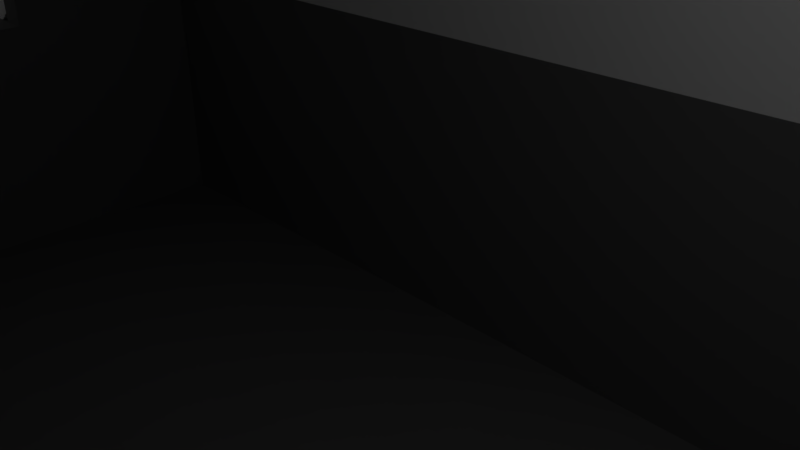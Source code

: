# Source: radio433.blend  (saved by Blender 2.77.0; exported with 4.5.12 LTS)
import bpy
from mathutils import Matrix  # noqa: F401  (used for matrix-valued properties, if any)

bpy.ops.wm.read_factory_settings(use_empty=True)
scene = bpy.context.scene
scene.name = 'Scene'

# ---- collections
col_collection_1 = bpy.data.collections.new('Collection 1'); scene.collection.children.link(col_collection_1)
col_collection_20 = bpy.data.collections.new('Collection 20'); scene.collection.children.link(col_collection_20)
col_collection_20.hide_render = True
col_collection_20.hide_viewport = True

# ---- materials (node trees are filled in below, after node groups)
mat_material = bpy.data.materials.new('Material')
mat_material.alpha_threshold = 0.0
mat_material.use_transparent_shadow = False
mat_material.diffuse_color = (1.0, 1.0, 1.0, 1.0)
mat_material.roughness = 0.5
mat_material.line_color = (0.0, 0.0, 0.0, 1.0)
mat_material_001 = bpy.data.materials.new('Material.001')
mat_material_001.alpha_threshold = 0.0
mat_material_001.use_transparent_shadow = False
mat_material_001.diffuse_color = (0.1845, 0.1845, 0.1845, 1.0)
mat_material_001.roughness = 0.5

# ---- material node trees

# ---- world
world_world = bpy.data.worlds.new('World'); scene.world = world_world
world_world.color = (0.05088, 0.05088, 0.05088)
world_world.use_sun_shadow = False
world_world.sun_shadow_jitter_overblur = 0.0
world_world.cycles.sampling_method = 'MANUAL'

# ---- cameras
cam_camera = bpy.data.cameras.new('Camera')
cam_camera.clip_end = 100.0
cam_camera.lens = 35.0
cam_camera.sensor_width = 32.0
cam_camera.sensor_height = 18.0
cam_camera.ortho_scale = 7.314
cam_camera.dof.focus_distance = 0.0
cam_camera.dof.aperture_fstop = 128.0

# ---- lights
light_lamp = bpy.data.lights.new('Lamp', 'POINT')
light_lamp.transmission_factor = 0.0
light_lamp.cutoff_distance = 30.0
light_lamp.energy = 100.0
light_lamp.shadow_buffer_clip_start = 1.001
light_lamp.shadow_soft_size = 0.1
light_lamp.shadow_maximum_resolution = 0.006
light_lamp.use_absolute_resolution = True

# ---- meshes
me_cube_003 = bpy.data.meshes.new('Cube.003')
me_cube_003.from_pydata([(1.0, 1.0, 1.059), (1.0, -1.0, 1.059), (-1.0, -1.0, 1.059), (-1.0, 1.0, 1.059), (1.091, 1.2, 1.294), (1.091, -1.2, 1.294), (-1.091, -1.2, 1.294), (-1.091, 1.2, 1.294), (-1.091, 1.2, -0.05882), (-1.091, -1.2, -0.05882), (1.091, -1.2, -0.05882), (1.091, 1.2, -0.05882), (1.091, 0.4, 1.294), (-1.091, 0.4, 1.294), (1.091, -0.4, 1.294), (-1.091, -0.4, 1.294), (-1.091, 0.4, -0.05882), (1.091, 0.4, -0.05882), (-1.091, -0.4, -0.05882), (1.091, -0.4, -0.05882), (1.091, 1.2, 0.4118), (1.091, -1.2, 0.4118), (-1.091, -1.2, 0.4118), (-1.091, 1.2, 0.4118), (1.091, -0.4, 0.4118), (-1.091, -0.4, 0.4118), (1.091, 0.4, 0.4118), (-1.091, 0.4, 0.4118), (1.0, 1.0, 0.4118), (1.0, -1.0, 0.4118), (-1.0, -1.0, 0.4118), (-1.0, 1.0, 0.4118), (1.0, 1.0, -0.05882), (1.0, -1.0, -0.05882), (-1.0, -1.0, -0.05882), (-1.0, 1.0, -0.05882), (1.0, 0.4, 1.059), (1.0, 0.4, 0.4118), (1.0, 0.4, -0.05882), (-1.0, 0.4, 1.059), (-1.0, 0.4, 0.4118), (-1.0, 0.4, -0.05882), (1.0, -0.4, 1.059), (1.0, -0.4, 0.4118), (1.0, -0.4, -0.05882), (-1.0, -0.4, 1.059), (-1.0, -0.4, 0.4118), (-1.0, -0.4, -0.05882), (0.4546, 1.0, 1.059), (-0.4545, 1.0, 1.059), (0.4546, -1.0, 1.059), (-0.4545, -1.0, 1.059), (0.4546, 1.2, 1.294), (-0.4545, 1.2, 1.294), (0.4546, -1.2, 1.294), (-0.4545, -1.2, 1.294), (-0.4545, 0.4, 1.294), (0.4546, 0.4, 1.294), (-0.4545, -0.4, 1.294), (0.4546, -0.4, 1.294), (0.4545, 1.2, -0.05882), (-0.4545, 1.2, -0.05882), (0.4545, -1.2, -0.05882), (-0.4545, -1.2, -0.05882), (0.4545, 1.2, 0.4118), (-0.4545, 1.2, 0.4118), (0.4545, -1.2, 0.4118), (-0.4545, -1.2, 0.4118), (0.4545, 1.0, 0.4118), (-0.4545, 1.0, 0.4118), (0.4545, -1.0, 0.4118), (-0.4545, -1.0, 0.4118), (0.4545, -1.0, -0.05882), (-0.4545, -1.0, -0.05882), (0.4545, 1.0, -0.05882), (-0.4545, 1.0, -0.05882), (-0.4545, 0.4, 1.059), (0.4546, 0.4, 1.059), (-0.4545, -0.4, 1.059), (0.4546, -0.4, 1.059), (1.091, -0.4, 0.05882), (-1.091, -0.4, 0.05882), (1.091, 0.4, 0.05882), (-1.091, 0.4, 0.05882), (1.091, 1.2, 0.05882), (1.091, -1.2, 0.05882), (-1.091, -1.2, 0.05882), (-1.091, 1.2, 0.05882), (1.0, 1.0, 0.05882), (1.0, -1.0, 0.05882), (-1.0, -1.0, 0.05882), (-1.0, 1.0, 0.05882), (-1.0, 0.4, 0.05882), (1.0, 0.4, 0.05882), (-1.0, -0.4, 0.05882), (1.0, -0.4, 0.05882), (0.4545, 1.0, 0.05882), (-0.4545, 1.0, 0.05882), (0.4545, -1.0, 0.05882), (-0.4545, -1.0, 0.05882), (0.4545, -1.2, 0.05882), (-0.4545, -1.2, 0.05882), (0.4545, 1.2, 0.05882), (-0.4545, 1.2, 0.05882), (0.4545, -1.5, -0.05882), (-0.4545, -1.5, -0.05882), (0.4545, -1.5, 0.05882), (-0.4545, -1.5, 0.05882), (-0.4545, -1.3, -0.05882), (0.4545, -1.3, -0.05882), (0.4091, -1.5, -0.4706), (-0.4091, -1.5, -0.4706), (-0.4091, -1.302, -0.4706), (0.4091, -1.302, -0.4706), (0.4318, -1.3, -0.3235), (-0.4318, -1.3, -0.3235), (0.4318, -1.5, -0.3235), (-0.4318, -1.5, -0.3235), (-0.4091, -1.2, -0.4706), (0.4091, -1.2, -0.4706), (-0.4091, -1.302, -0.6176), (0.4091, -1.302, -0.6176), (0.4091, -1.5, -0.6176), (-0.4091, -1.5, -0.6176), (-1.091, 0.0, 1.294), (1.091, 0.0, 1.294), (1.091, 0.0, -0.05882), (-1.091, 0.0, 0.4118), (1.091, 0.0, 0.4118), (-1.0, 0.0, 1.059), (-1.0, 0.0, 0.4118), (1.0, 0.0, 1.059), (1.0, 0.0, 0.4118), (1.0, 0.0, -0.05882), (0.4546, 0.0, 1.059), (-0.4545, 0.0, 1.059), (0.4546, 0.0, 1.294), (-0.4545, 0.0, 1.294), (1.0, 0.0, 0.05882), (1.091, 0.0, 0.05882), (0.4545, 1.5, -0.05882), (-0.4545, 1.5, -0.05882), (0.4545, 1.5, 0.05882), (-0.4545, 1.5, 0.05882), (-0.4545, 1.3, -0.05882), (0.4545, 1.3, -0.05882), (0.4091, 1.5, -0.4706), (-0.4091, 1.5, -0.4706), (-0.4091, 1.302, -0.4706), (0.4091, 1.302, -0.4706), (0.4318, 1.3, -0.3235), (-0.4318, 1.3, -0.3235), (0.4318, 1.5, -0.3235), (-0.4318, 1.5, -0.3235), (-0.4091, 1.2, -0.4706), (0.4091, 1.2, -0.4706), (-0.4091, 1.302, -0.6176), (0.4091, 1.302, -0.6176), (0.4091, 1.5, -0.6176), (-0.4091, 1.5, -0.6176), (-1.045, -0.4, -0.05882), (-1.045, -0.4, 0.4118), (-1.045, -1.1, -0.05882), (1.045, -1.1, -0.05882), (1.045, -0.4, -0.05882), (-0.4545, -1.1, -0.05882), (0.4545, -1.1, -0.05882), (-1.045, -0.4, 0.05882), (-1.045, 0.0, 0.4118), (1.045, 0.0, -0.05882), (-1.045, 0.4, -0.05882), (1.091, 0.4, -0.1765), (-1.045, 0.4, 0.4118), (-1.045, 1.1, -0.05882), (1.045, 1.1, -0.05882), (1.045, 0.4, -0.05882), (-0.4545, 1.1, -0.05882), (0.4545, 1.1, -0.05882), (-1.045, 0.4, 0.05882), (-1.091, 1.2, -0.1765), (1.091, 1.2, -0.1765), (0.4545, 1.2, -0.1765), (0.4545, -1.2, -0.1765), (-0.4545, 1.2, -0.1765), (1.091, -1.2, -0.1765), (-0.4545, -1.2, -0.1765), (1.091, -0.4, -0.1765), (1.091, -1.258e-17, -0.1765), (-1.091, -1.2, -0.1765), (1.045, 0.4, -0.1415), (1.065, 0.4, -0.1765), (1.045, 1.1, -0.1415), (1.065, 1.142, -0.1765), (-1.065, 0.4, -0.1765), (-1.045, 0.4, -0.1415), (1.045, -0.4, -0.1415), (1.065, -0.4, -0.1765), (1.045, -1.1, -0.1415), (1.065, -1.142, -0.1765), (-1.045, -1.1, -0.1415), (-1.065, -1.142, -0.1765), (-1.065, -0.4, -0.1765), (-1.045, -0.4, -0.1415), (0.4545, 1.1, -0.1415), (0.4545, 1.142, -0.1765), (-1.045, 1.1, -0.1415), (-1.065, 1.142, -0.1765), (-1.091, 0.4, -0.1765), (-1.091, 0.4, -0.1415), (1.065, -1.258e-17, -0.1765), (1.045, -8.839e-18, -0.1415), (0.4545, -1.142, -0.1765), (0.4545, -1.1, -0.1415), (-0.4545, -1.1, -0.1415), (-0.4545, -1.142, -0.1765), (-0.4545, 1.142, -0.1765), (-0.4545, 1.1, -0.1415), (-1.091, -0.4, -0.1415), (-1.091, -0.4, -0.1765)], [], [(118, 115, 114, 119), (78, 51, 2, 45), (43, 29, 1, 42), (71, 30, 2, 51), (177, 174, 32, 74), (58, 15, 6, 55), (24, 14, 5, 21), (67, 55, 6, 22), (133, 138, 93, 38), (35, 91, 92, 41), (61, 144, 145, 60), (145, 150, 152, 140), (128, 125, 14, 24), (22, 6, 15, 25), (137, 124, 15, 58), (170, 173, 35, 41), (86, 22, 25, 81), (139, 128, 24, 80), (168, 172, 40, 130), (28, 0, 48, 68), (32, 88, 96, 74), (101, 67, 22, 86), (80, 24, 21, 85), (77, 76, 49, 48), (91, 31, 40, 92), (99, 90, 30, 71), (95, 89, 29, 43), (139, 82, 26, 128), (11, 60, 102, 84), (103, 143, 141, 144, 61), (65, 23, 7, 53), (131, 134, 77, 36), (56, 53, 7, 13), (30, 46, 45, 2), (90, 94, 46, 30), (138, 95, 43, 132), (132, 43, 42, 131), (135, 78, 45, 129), (167, 161, 46, 94), (168, 130, 46, 161), (173, 170, 194, 205), (188, 200, 214, 185), (137, 56, 13, 124), (179, 183, 215, 206), (126, 17, 82, 139), (103, 87, 23, 65), (93, 37, 28, 88), (171, 187, 209, 190), (176, 177, 74, 75), (131, 42, 79, 134), (134, 79, 78, 135), (20, 64, 52, 4), (138, 132, 37, 93), (16, 170, 178, 83), (69, 49, 3, 31), (89, 98, 70, 29), (98, 99, 71, 70), (181, 180, 192, 204), (85, 21, 66, 100), (62, 100, 106, 104, 109), (60, 145, 140, 142, 102), (163, 164, 195, 197), (125, 136, 59, 14), (136, 137, 58, 59), (23, 27, 13, 7), (151, 148, 154), (64, 65, 53, 52), (82, 84, 20, 26), (21, 5, 54, 66), (66, 54, 55, 67), (14, 59, 54, 5), (59, 58, 55, 54), (29, 70, 50, 1), (70, 71, 51, 50), (42, 1, 50, 79), (79, 50, 51, 78), (154, 156, 157, 155), (66, 67, 107, 106), (10, 85, 100, 62), (72, 73, 99, 98), (33, 72, 98, 89), (68, 48, 49, 69), (134, 135, 76, 77), (160, 167, 94, 47), (133, 44, 95, 138), (34, 47, 94, 90), (38, 93, 88, 32), (84, 102, 64, 20), (19, 10, 184, 186), (44, 33, 89, 95), (73, 34, 90, 99), (170, 41, 92, 178), (19, 80, 85, 10), (63, 101, 86, 9), (88, 28, 68, 96), (153, 147, 148, 151), (126, 139, 80, 19), (9, 86, 81, 18), (104, 106, 107, 105), (115, 118, 112), (107, 67, 101), (101, 63, 108, 105, 107), (63, 62, 109, 108), (114, 116, 110, 113), (117, 115, 112, 111), (116, 117, 111, 110), (104, 105, 117, 116), (105, 108, 115, 117), (109, 104, 116, 114), (108, 109, 114, 115), (119, 114, 113), (121, 122, 123, 120), (118, 119, 121, 120), (120, 112, 118), (121, 113, 110, 122), (123, 111, 112, 120), (122, 110, 111, 123), (119, 113, 121), (12, 4, 52, 57), (159, 156, 148, 147), (132, 131, 36, 37), (36, 77, 48, 0), (74, 96, 97, 75), (64, 142, 143, 65), (46, 130, 129, 45), (57, 52, 53, 56), (128, 26, 12, 125), (136, 57, 56, 137), (17, 126, 187, 171), (125, 12, 57, 136), (87, 83, 27, 23), (135, 129, 39, 76), (182, 211, 198, 184), (25, 15, 124, 127), (143, 103, 65), (156, 154, 148), (75, 97, 91, 35), (150, 149, 146, 152), (152, 146, 147, 153), (61, 8, 87, 103), (144, 151, 150, 145), (140, 141, 143, 142), (141, 153, 151, 144), (155, 149, 150), (177, 176, 216, 203), (154, 155, 150, 151), (157, 156, 159, 158), (8, 16, 83, 87), (37, 36, 0, 28), (26, 20, 4, 12), (76, 39, 3, 49), (96, 68, 69, 97), (31, 3, 39, 40), (140, 152, 153, 141), (97, 69, 31, 91), (61, 60, 181, 183), (178, 92, 40, 172), (17, 11, 84, 82), (106, 100, 66), (158, 159, 147, 146), (8, 61, 183, 179), (157, 158, 146, 149), (142, 64, 102), (18, 81, 167, 160), (27, 127, 124, 13), (160, 162, 199, 202), (183, 181, 204, 215), (60, 11, 180, 181), (155, 157, 149), (40, 39, 129, 130), (63, 9, 188, 185), (185, 214, 211, 182), (165, 166, 212, 213), (127, 168, 161, 25), (81, 25, 161, 167), (207, 179, 206, 193), (186, 196, 209, 187), (62, 63, 185, 182), (11, 17, 171, 180), (83, 178, 172, 27), (16, 8, 179, 207, 208), (166, 72, 33, 163), (170, 16, 208, 194), (174, 177, 203, 191), (162, 34, 73, 165), (169, 175, 189, 210), (163, 33, 44, 164), (175, 169, 133, 38), (164, 169, 210, 195), (160, 47, 34, 162), (18, 160, 202, 217), (173, 176, 75, 35), (162, 165, 213, 199), (164, 44, 133, 169), (166, 163, 197, 212), (165, 73, 72, 166), (218, 201, 200, 188), (9, 18, 217, 218, 188), (180, 171, 190, 192), (10, 62, 182, 184), (127, 27, 172, 168), (174, 175, 38, 32), (184, 198, 196, 186), (126, 19, 186, 187), (176, 173, 205, 216), (190, 209, 210, 189), (206, 215, 216, 205), (192, 190, 189, 191), (204, 192, 191, 203), (193, 206, 205, 194), (215, 204, 203, 216), (202, 199, 200, 201), (212, 197, 198, 211), (197, 195, 196, 198), (199, 213, 214, 200), (213, 212, 211, 214), (207, 193, 194, 208), (195, 210, 209, 196), (217, 202, 201, 218), (175, 174, 191, 189)])
me_cube_003.materials.append(mat_material)
me_cube_003.use_remesh_preserve_volume = False
me_cube_003.use_remesh_preserve_attributes = False
me_cube_003.use_mirror_vertex_groups = False
me_cube_003.update()
me_cube_002 = bpy.data.meshes.new('Cube.002')
me_cube_002.from_pydata([(-1.0, -0.4, -0.1765), (-1.0, -0.4, -1.059), (1.0, -0.4, -1.059), (-1.0, 0.4, -0.1765), (-1.0, 0.4, -1.059), (1.0, 0.4, -1.059), (1.091, -0.4, -0.1765), (-1.091, -0.4, -0.1765), (1.091, 0.4, -0.1765), (-1.091, 0.4, -0.1765), (-1.091, -0.4, -1.294), (1.091, -0.4, -1.294), (-1.091, 0.4, -1.294), (1.091, 0.4, -1.294), (1.091, 1.2, -0.1765), (1.091, -1.2, -0.1765), (-1.091, 1.2, -0.1765), (-1.091, -1.2, -0.1765), (-1.091, -1.2, -1.294), (-1.091, 1.2, -1.294), (1.091, -1.2, -1.294), (1.091, 1.2, -1.294), (-1.0, -1.0, -1.059), (-1.0, 1.0, -1.059), (1.0, -1.0, -1.059), (1.0, 1.0, -1.059), (-0.4545, -0.4, -1.059), (-0.4545, 0.4, -1.059), (-0.4545, -1.2, -0.1765), (-0.4545, 1.2, -0.1765), (-0.4545, -0.4, -1.294), (-0.4545, 0.4, -1.294), (-0.4545, -1.2, -1.294), (-0.4545, 1.2, -1.294), (-0.4545, -1.0, -1.059), (-0.4545, 1.0, -1.059), (0.4545, -0.4, -1.059), (0.4545, 0.4, -1.059), (0.4545, -1.2, -0.1765), (0.4545, 1.2, -0.1765), (0.4545, -0.4, -1.294), (0.4545, 0.4, -1.294), (0.4545, -1.2, -1.294), (0.4545, 1.2, -1.294), (0.4545, -1.0, -1.059), (0.4545, 1.0, -1.059), (1.091, -0.4, -0.4706), (-1.091, -0.4, -0.4706), (1.091, 0.4, -0.4706), (-1.091, 0.4, -0.4706), (1.091, 1.2, -0.4706), (1.091, -1.2, -0.4706), (-1.091, 1.2, -0.4706), (-1.091, -1.2, -0.4706), (-0.4545, -1.2, -0.4706), (-0.4545, 1.2, -0.4706), (0.4545, -1.2, -0.4706), (0.4545, 1.2, -0.4706), (0.5455, -0.4, -1.059), (0.5455, 0.4, -1.059), (0.5455, -1.2, -0.1765), (0.5455, 1.2, -0.1765), (0.5455, -0.4, -1.294), (0.5455, 0.4, -1.294), (0.5455, -1.2, -1.294), (0.5455, 1.2, -1.294), (0.5455, -1.0, -1.059), (0.5455, 1.0, -1.059), (0.5455, 1.2, -0.4706), (0.5455, -1.2, -0.4706), (-0.5455, -0.4, -1.059), (-0.5455, 0.4, -1.059), (-0.5455, -1.2, -0.1765), (-0.5455, 1.2, -0.1765), (-0.5455, -0.4, -1.294), (-0.5455, 0.4, -1.294), (-0.5455, -1.2, -1.294), (-0.5455, 1.2, -1.294), (-0.5455, -1.0, -1.059), (-0.5455, 1.0, -1.059), (-0.5455, 1.2, -0.4706), (-0.5455, -1.2, -0.4706), (1.091, 1.2, -0.3235), (1.091, -1.2, -0.3235), (-1.091, 1.2, -0.3235), (-1.091, -1.2, -0.3235), (1.091, 0.4, -0.3235), (-1.091, 0.4, -0.3235), (1.091, -0.4, -0.3235), (-1.091, -0.4, -0.3235), (-0.5455, 1.3, -0.1765), (0.5455, 1.3, -0.1765), (-0.5455, -1.3, -0.1765), (0.5455, -1.3, -0.1765), (0.5455, 1.2, -0.3235), (0.5455, -1.2, -0.3235), (-0.5455, 1.2, -0.3235), (-0.5455, -1.2, -0.3235), (0.4545, -1.3, -0.1765), (-0.4545, -1.3, -0.1765), (-0.4545, -1.3, -0.3235), (0.0, -0.4, -1.059), (0.4545, -1.3, -0.3235), (-1.0, 1.0, -0.05882), (-0.4545, 1.3, -0.1765), (0.0, -1.2, -0.1765), (-0.4545, 1.3, -0.3235), (0.0, 0.4, -1.059), (0.0, 1.2, -0.1765), (-1.091, 0.0, -0.4706), (-1.0, 0.0, -0.1765), (-1.0, 0.0, -1.059), (-1.091, 0.0, -1.294), (-1.091, 0.0, -0.1765), (-0.4545, 0.0, -1.294), (-0.4545, 0.0, -1.059), (-0.5455, 0.0, -1.294), (-0.5455, 0.0, -1.059), (-1.091, 0.0, -0.3235), (0.0, 0.0, -1.294), (0.0, 0.0, -1.059), (0.4545, 1.3, -0.1765), (0.4545, 1.3, -0.3235), (1.091, 0.0, -0.4706), (1.0, 0.0, -1.059), (1.091, 0.0, -1.294), (0.0, -0.4, -1.294), (0.0, -1.2, -1.294), (0.0, -1.0, -1.059), (0.0, -1.2, -0.4706), (0.0, -1.3, -0.1765), (0.0, -1.3, -0.3235), (-0.5455, -1.3, -0.3235), (-0.4545, -1.4, -0.1765), (-0.4545, -1.4, -0.3235), (-0.5455, -1.4, -0.3235), (-0.5455, -1.4, -0.1765), (1.091, 0.0, -0.1765), (0.4545, 0.0, -1.294), (0.4545, 0.0, -1.059), (0.5455, 0.0, -1.294), (0.5455, 0.0, -1.059), (1.091, 0.0, -0.3235), (0.0, -1.2, -0.6118), (-1.091, -0.4, -0.6118), (-0.5455, -1.2, -0.6118), (0.0, 0.4, -1.294), (0.0, 1.2, -1.294), (-1.091, -1.2, -0.6118), (-0.4545, -1.2, -0.6118), (0.0, 1.0, -1.059), (-1.091, 0.0, -0.6118), (0.0, 1.2, -0.4706), (0.0, 1.3, -0.1765), (0.0, 1.3, -0.3235), (-0.5455, 1.3, -0.3235), (-0.4545, 1.4, -0.1765), (-0.4545, 1.4, -0.3235), (-0.5455, 1.4, -0.3235), (-0.5455, 1.4, -0.1765), (0.5455, -1.3, -0.3235), (0.4545, -1.4, -0.1765), (0.0, 1.2, -0.6118), (0.4545, -1.4, -0.3235), (-1.091, 0.4, -0.6118), (-0.5455, 1.2, -0.6118), (-1.091, 1.2, -0.6118), (-0.4545, 1.2, -0.6118), (0.5455, -1.4, -0.3235), (0.5455, -1.4, -0.1765), (1.091, -0.4, -0.6118), (0.5455, -1.2, -0.6118), (1.091, -1.2, -0.6118), (0.4545, -1.2, -0.6118), (1.091, 0.0, -0.6118), (0.5455, 1.3, -0.3235), (0.4545, 1.4, -0.1765), (0.4545, 1.4, -0.3235), (0.5455, 1.4, -0.3235), (0.5455, 1.4, -0.1765), (1.091, 0.4, -0.6118), (0.5455, 1.2, -0.6118), (1.091, 1.2, -0.6118), (0.4545, 1.2, -0.6118), (-0.5455, -1.1, -0.1765), (1.045, -1.1, -0.1765), (0.4545, 1.1, -0.1765), (-1.045, -0.4, -0.1765), (0.4545, -1.1, -0.1765), (1.045, 1.1, -0.1765), (-0.4545, 1.1, -0.1765), (-1.045, -1.1, -0.1765), (-0.4545, -1.1, -0.1765), (0.0, -1.1, -0.1765), (-1.045, 1.1, -0.1765), (-1.045, 0.4, -0.1765), (0.5455, -1.1, -0.1765), (1.045, 0.4, -0.1765), (-0.5455, 1.1, -0.1765), (-1.045, 0.0, -0.1765), (0.0, 1.1, -0.1765), (1.045, -0.4, -0.1765), (0.5455, 1.1, -0.1765), (1.045, 0.0, -0.1765), (-1.0, 1.0, -0.1765), (-0.5455, 1.0, -0.1765), (0.5455, 1.0, -0.1765), (0.4545, 1.0, -0.1765), (-0.4545, 1.0, -0.1765), (-0.5455, -1.0, -0.1765), (-0.4545, -1.0, -0.1765), (-1.0, -1.0, -0.1765), (0.0, 1.0, -0.1765), (0.0, -1.0, -0.1765), (1.0, -0.4, -0.1765), (1.0, -1.0, -0.1765), (0.5455, -1.0, -0.1765), (0.4545, -1.0, -0.1765), (1.0, 0.0, -0.1765), (1.0, 0.4, -0.1765), (1.0, 1.0, -0.1765), (-0.5455, 1.0, -0.05882), (0.5455, 1.0, -0.05882), (0.4545, 1.0, -0.05882), (-0.4545, 1.0, -0.05882), (-0.5455, -1.0, -0.05882), (-0.4545, -1.0, -0.05882), (-9.349e-10, 1.0, -0.05882), (-1.0, -1.0, -0.05882), (-9.349e-10, -1.0, -0.05882), (1.0, -0.4, -0.05882), (1.0, -1.0, -0.05882), (0.5455, -1.0, -0.05882), (0.4545, -1.0, -0.05882), (1.0, 6.711e-17, -0.05882), (1.0, 0.4, -0.05882), (1.0, 1.0, -0.05882), (0.5455, 1.1, -0.09382), (0.5455, 1.058, -0.05882), (-1.0, -0.4, -0.09382), (-1.0, -0.4, -0.05882), (-1.045, 1.1, -0.09382), (-1.026, 1.058, -0.05882), (1.026, -0.4, -0.05882), (1.045, -0.4, -0.09382), (1.045, -1.1, -0.09382), (1.026, -1.058, -0.05882), (-0.5455, -1.058, -0.05882), (-0.5455, -1.1, -0.09382), (-1.045, -1.1, -0.09382), (-1.026, -1.058, -0.05882), (-9.349e-10, -1.058, -0.05882), (-6.568e-10, -1.1, -0.09382), (-0.4545, -1.1, -0.09382), (-0.4545, -1.058, -0.05882), (1.026, 1.058, -0.05882), (1.045, 1.1, -0.09382), (0.5455, -1.058, -0.05882), (0.5455, -1.1, -0.09382), (0.4545, -1.1, -0.09382), (0.4545, -1.058, -0.05882), (-0.5455, 1.058, -0.05882), (-0.5455, 1.1, -0.09382), (1.026, 0.4, -0.05882), (1.045, 0.4, -0.09382), (1.045, 4.714e-17, -0.09382), (1.026, 6.711e-17, -0.05882), (-0.4545, 1.1, -0.09382), (-0.4545, 1.058, -0.05882), (-9.349e-10, 1.058, -0.05882), (-6.568e-10, 1.1, -0.09382), (0.4545, 1.1, -0.09382), (0.4545, 1.058, -0.05882), (-1.026, 0.4, -0.05882), (-1.045, 0.4, -0.09382), (-1.0, 0.4, -0.05882), (-1.0, 0.4, -0.09382), (-1.026, -0.4, -0.05882), (-1.045, -0.4, -0.09382)], [], [(43, 147, 162, 183), (115, 26, 101, 120), (170, 46, 51, 172), (202, 189, 14, 61), (49, 87, 84, 52), (69, 95, 160), (1, 22, 78, 70), (24, 66, 216, 215), (191, 187, 7, 17), (193, 105, 38, 188), (129, 56, 102, 131), (167, 55, 152, 162), (102, 98, 130, 131), (144, 148, 53, 47), (70, 78, 34, 26), (139, 120, 101, 36), (19, 166, 165, 77), (84, 16, 73, 96), (111, 117, 71, 4), (198, 73, 16, 194), (112, 12, 75, 116), (140, 138, 41, 63), (100, 131, 130, 99), (116, 114, 30, 74), (151, 144, 47, 109), (111, 110, 0, 1), (125, 174, 170, 11), (57, 122, 177, 183), (68, 175, 94), (201, 6, 137, 203), (90, 155, 96, 73), (58, 36, 44, 66), (183, 162, 152, 57), (138, 119, 146, 41), (22, 211, 209, 78), (140, 62, 40, 138), (124, 5, 59, 141), (129, 131, 100, 54), (74, 30, 32, 76), (180, 182, 50, 48), (81, 132, 97), (48, 50, 82, 86), (138, 40, 126, 119), (196, 60, 15, 185), (71, 27, 35, 79), (148, 145, 81, 53), (64, 171, 173, 42), (166, 52, 80, 165), (187, 199, 113, 7), (125, 140, 63, 13), (90, 104, 156, 159), (176, 179, 178, 177), (112, 116, 74, 10), (160, 93, 169, 168), (139, 37, 107, 120), (93, 160, 95, 60), (37, 45, 150, 107), (51, 83, 95, 69), (152, 55, 106, 154), (13, 63, 65, 21), (117, 115, 27, 71), (114, 119, 126, 30), (118, 89, 7, 113), (141, 139, 36, 58), (46, 88, 83, 51), (106, 104, 153, 154), (75, 77, 33, 31), (38, 105, 130, 98), (27, 107, 150, 35), (186, 202, 61, 39), (66, 44, 217, 216), (93, 98, 161, 169), (174, 180, 48, 123), (123, 142, 88, 46), (21, 65, 181, 182), (194, 16, 9, 195), (40, 42, 127, 126), (83, 15, 60, 95), (125, 13, 180, 174), (88, 6, 15, 83), (12, 19, 77, 75), (80, 96, 155), (185, 15, 6, 201), (192, 184, 72, 28), (39, 121, 153, 108), (91, 61, 94, 175), (111, 1, 70, 117), (184, 191, 17, 72), (53, 81, 97, 85), (85, 97, 72, 17), (193, 192, 28, 105), (122, 154, 153, 121), (78, 209, 210, 34), (142, 86, 8, 137), (5, 219, 220, 25), (36, 101, 128, 44), (114, 31, 146, 119), (2, 58, 66, 24), (22, 1, 0, 211), (156, 157, 158, 159), (28, 72, 92, 99), (116, 75, 31, 114), (195, 9, 113, 199), (125, 11, 62, 140), (10, 74, 76, 18), (189, 197, 8, 14), (82, 94, 61, 14), (172, 51, 69, 171), (38, 98, 93, 60), (149, 143, 129, 54), (117, 70, 26, 115), (227, 223, 272, 269), (39, 61, 91, 121), (92, 72, 97, 132), (11, 20, 64, 62), (56, 173, 163, 102), (118, 113, 9, 87), (109, 47, 89, 118), (68, 181, 178, 175), (26, 34, 128, 101), (173, 56, 129, 143), (25, 220, 206, 67), (115, 120, 107, 27), (188, 38, 60, 196), (34, 210, 213, 128), (190, 29, 73, 198), (2, 24, 215, 214), (141, 59, 37, 139), (98, 102, 163, 161), (91, 179, 176, 121), (151, 109, 49, 164), (89, 85, 17, 7), (59, 67, 45, 37), (62, 64, 42, 40), (52, 84, 96, 80), (123, 48, 86, 142), (50, 68, 94, 82), (112, 151, 164, 12), (23, 79, 205, 204), (111, 4, 3, 110), (30, 126, 127, 32), (164, 49, 52, 166), (77, 165, 167, 33), (33, 167, 162, 147), (13, 21, 182, 180), (81, 145, 135, 132), (197, 203, 137, 8), (42, 173, 143, 127), (79, 35, 208, 205), (47, 53, 85, 89), (165, 158, 157, 167), (63, 41, 43, 65), (174, 123, 46, 170), (44, 128, 213, 217), (29, 104, 90, 73), (31, 33, 147, 146), (28, 99, 130, 105), (124, 2, 214, 218), (142, 137, 6, 88), (54, 100, 134, 149), (200, 108, 29, 190), (4, 71, 79, 23), (182, 181, 68, 50), (35, 150, 212, 208), (29, 108, 153, 104), (124, 141, 58, 2), (55, 167, 157, 106), (87, 9, 16, 84), (109, 118, 87, 49), (86, 82, 14, 8), (152, 154, 122, 57), (11, 170, 172, 20), (80, 155, 158, 165), (133, 136, 135, 134), (65, 43, 183, 181), (92, 136, 133, 99), (69, 160, 168, 171), (132, 135, 136, 92), (99, 133, 134, 100), (67, 206, 207, 45), (145, 149, 134, 135), (124, 218, 219, 5), (76, 32, 149, 145), (155, 90, 159, 158), (121, 176, 177, 122), (12, 164, 166, 19), (20, 172, 171, 64), (200, 186, 39, 108), (41, 146, 147, 43), (32, 127, 143, 149), (161, 163, 168, 169), (45, 207, 212, 150), (5, 25, 67, 59), (181, 183, 177, 178), (104, 106, 157, 156), (171, 168, 163, 173), (175, 178, 179, 91), (18, 76, 145, 148), (112, 10, 144, 151), (10, 18, 148, 144), (232, 257, 246, 231), (210, 209, 225, 226), (3, 195, 199, 110), (225, 228, 250, 247), (189, 202, 237, 256), (0, 110, 199, 187), (221, 261, 242, 103), (192, 193, 252, 253), (198, 194, 241, 262), (185, 201, 244, 245), (205, 208, 224, 221), (3, 204, 103, 275, 276), (212, 207, 223, 227), (187, 191, 249, 278), (207, 206, 222, 223), (217, 213, 229, 233), (193, 188, 259, 252), (204, 205, 221, 103), (0, 187, 278, 239), (219, 218, 234, 235), (223, 222, 238, 272), (206, 220, 236, 222), (233, 260, 257, 232), (229, 226, 254, 251), (220, 219, 235, 236), (224, 268, 261, 221), (236, 235, 263, 255), (218, 214, 230, 234), (196, 185, 245, 258), (202, 186, 271, 237), (194, 195, 274, 241), (230, 243, 266, 234), (3, 4, 23, 204), (191, 184, 248, 249), (226, 225, 247, 254), (229, 251, 260, 233), (186, 200, 270, 271), (197, 189, 256, 264), (188, 196, 258, 259), (190, 198, 262, 267), (203, 197, 264, 265), (208, 212, 227, 224), (201, 203, 265, 244), (209, 211, 228, 225), (211, 0, 239, 240, 228), (213, 210, 226, 229), (195, 3, 276, 274), (214, 215, 231, 230), (184, 192, 253, 248), (227, 269, 268, 224), (215, 216, 232, 231), (231, 246, 243, 230), (200, 190, 267, 270), (216, 217, 233, 232), (228, 240, 277, 250), (103, 242, 273, 275), (235, 234, 266, 263), (270, 267, 268, 269), (256, 237, 238, 255), (278, 249, 250, 277), (252, 259, 260, 251), (262, 241, 242, 261), (244, 265, 266, 243), (258, 245, 246, 257), (237, 271, 272, 238), (241, 274, 273, 242), (245, 244, 243, 246), (248, 253, 254, 247), (249, 248, 247, 250), (253, 252, 251, 254), (264, 256, 255, 263), (259, 258, 257, 260), (267, 262, 261, 268), (265, 264, 263, 266), (271, 270, 269, 272), (275, 273, 274, 276), (239, 278, 277, 240), (222, 236, 255, 238)])
me_cube_002.materials.append(mat_material_001)
me_cube_002.use_remesh_preserve_volume = False
me_cube_002.use_remesh_preserve_attributes = False
me_cube_002.use_mirror_vertex_groups = False
me_cube_002.update()
me_cube = bpy.data.meshes.new('Cube')
me_cube.from_pydata([(1.0, 1.0, -1.059), (1.0, -1.0, -1.059), (-1.0, -1.0, -1.059), (-1.0, 1.0, -1.059), (1.0, 1.0, 1.059), (1.0, -1.0, 1.059), (-1.0, -1.0, 1.059), (-1.0, 1.0, 1.059), (1.091, 1.2, -1.294), (1.091, -1.2, -1.294), (-1.091, -1.2, -1.294), (-1.091, 1.2, -1.294), (1.091, 1.2, 1.294), (1.091, -1.2, 1.294), (-1.091, -1.2, 1.294), (-1.091, 1.2, 1.294), (-1.091, 1.2, -0.05882), (-1.091, -1.2, -0.05882), (1.091, -1.2, -0.05882), (1.091, 1.2, -0.05882), (-1.091, 0.4, -1.294), (-1.091, 0.4, 1.294), (1.091, 0.4, -1.294), (1.091, 0.4, 1.294), (1.091, -0.4, -1.294), (1.091, -0.4, 1.294), (-1.091, -0.4, -1.294), (-1.091, -0.4, 1.294), (1.091, 0.4, -0.05882), (-1.091, 0.4, -0.05882), (-1.091, -0.4, -0.05882), (1.091, -0.4, -0.05882), (1.091, 1.2, 0.4118), (1.091, -1.2, 0.4118), (-1.091, -1.2, 0.4118), (-1.091, 1.2, 0.4118), (1.091, -0.4, 0.4118), (-1.091, -0.4, 0.4118), (-1.091, 0.4, 0.4118), (1.091, 0.4, 0.4118), (1.0, 1.0, 0.4118), (1.0, -1.0, 0.4118), (-1.0, -1.0, 0.4118), (-1.0, 1.0, 0.4118), (1.0, 1.0, -0.05882), (1.0, -1.0, -0.05882), (-1.0, -1.0, -0.05882), (-1.0, 1.0, -0.05882), (1.0, 0.4, -1.059), (-1.0, 0.4, -1.059), (1.0, 0.4, 1.059), (-1.0, 0.4, 1.059), (-1.0, 0.4, 0.4118), (1.0, 0.4, 0.4118), (1.0, 0.4, -0.05882), (-1.0, 0.4, -0.05882), (1.0, -0.4, -1.059), (1.0, -0.4, 1.059), (1.0, -0.4, 0.4118), (1.0, -0.4, -0.05882), (-1.0, -0.4, -1.059), (-1.0, -0.4, 1.059), (-1.0, -0.4, 0.4118), (-1.0, -0.4, -0.05882)], [], [(56, 1, 2, 60), (57, 61, 6, 5), (58, 57, 5, 41), (41, 5, 6, 42), (52, 51, 7, 43), (44, 0, 3, 47), (24, 9, 10, 26), (25, 27, 14, 13), (36, 25, 13, 33), (33, 13, 14, 34), (38, 21, 15, 35), (19, 8, 11, 16), (32, 19, 16, 35), (8, 19, 28, 22), (22, 28, 31, 24), (10, 17, 30, 26), (8, 22, 20, 11), (12, 15, 21, 23), (32, 12, 23, 39), (39, 23, 25, 36), (34, 14, 27, 37), (23, 21, 27, 25), (22, 24, 26, 20), (26, 30, 29, 20), (37, 27, 21, 38), (20, 29, 16, 11), (9, 18, 17, 10), (24, 31, 18, 9), (29, 30, 63, 55), (17, 34, 37, 30), (28, 39, 36, 31), (19, 32, 39, 28), (12, 32, 35, 15), (29, 38, 35, 16), (18, 33, 34, 17), (31, 36, 33, 18), (4, 40, 43, 7), (55, 52, 43, 47), (45, 41, 42, 46), (59, 58, 41, 45), (56, 59, 45, 1), (1, 45, 46, 2), (49, 55, 47, 3), (40, 44, 47, 43), (60, 63, 55, 49), (0, 44, 54, 48), (44, 40, 53, 54), (29, 55, 52, 38), (62, 61, 51, 52), (40, 4, 50, 53), (4, 7, 51, 50), (0, 48, 49, 3), (42, 6, 61, 62), (46, 42, 62, 63), (2, 46, 63, 60), (48, 54, 59, 56), (54, 53, 58, 59), (53, 50, 57, 58), (50, 51, 61, 57), (48, 56, 60, 49), (30, 37, 62, 63), (38, 52, 62, 37)])
me_cube.materials.append(mat_material)
me_cube.use_remesh_preserve_volume = False
me_cube.use_remesh_preserve_attributes = False
me_cube.use_mirror_vertex_groups = False
me_cube.update()

# ---- objects
ob_b = bpy.data.objects.new('B', me_cube_003)
ob_a = bpy.data.objects.new('A', me_cube_002)
ob_lamp = bpy.data.objects.new('Lamp', light_lamp)
ob_camera = bpy.data.objects.new('Camera', cam_camera)
ob_cube = bpy.data.objects.new('Cube', me_cube)

# ---- transforms, parenting, visibility, modifiers, constraints
ob_b.location = (0.0, 0.0, 0.0)
ob_b.scale = (22.0, 10.0, 8.5)
ob_b.lock_rotations_4d = False
ob_b.empty_display_type = 'ARROWS'
ob_b.display_type = 'WIRE'
ob_b.lineart.crease_threshold = 0.0
ob_a.location = (0.0, 0.0, 0.0)
ob_a.scale = (22.0, 10.0, 8.5)
ob_a.lock_rotations_4d = False
ob_a.empty_display_type = 'ARROWS'
ob_a.lineart.crease_threshold = 0.0
ob_lamp.location = (4.076, 1.005, 5.904)
ob_lamp.rotation_euler = (0.6503, 0.05522, 1.866)
ob_lamp.lock_rotations_4d = False
ob_lamp.empty_display_type = 'ARROWS'
ob_lamp.color = (0.0, 0.0, 0.0, 0.0)
ob_lamp.lineart.crease_threshold = 0.0
ob_camera.location = (7.481, -6.508, 5.344)
ob_camera.rotation_euler = (1.109, 0.01082, 0.8149)
ob_camera.lock_rotations_4d = False
ob_camera.empty_display_type = 'ARROWS'
ob_camera.color = (0.0, 0.0, 0.0, 0.0)
ob_camera.display_type = 'WIRE'
ob_camera.lineart.crease_threshold = 0.0
ob_cube.location = (0.0, 0.0, 0.0)
ob_cube.scale = (22.0, 10.0, 8.5)
ob_cube.lock_rotations_4d = False
ob_cube.empty_display_type = 'ARROWS'
ob_cube.hide_viewport = True
ob_cube.lineart.crease_threshold = 0.0

# ---- collection membership
col_collection_1.objects.link(ob_b)
col_collection_1.objects.link(ob_a)
col_collection_1.objects.link(ob_lamp)
col_collection_1.objects.link(ob_camera)
col_collection_20.objects.link(ob_cube)

# ---- scene / render settings (as saved in the file)
scene.camera = ob_camera
scene.frame_start = 1; scene.frame_end = 250; scene.frame_set(1)
scene.render.engine = 'BLENDER_EEVEE_NEXT'
scene.render.resolution_percentage = 50
scene.render.dither_intensity = 0.0
scene.cycles.use_denoising = False
scene.cycles.samples = 128
scene.cycles.sampling_pattern = 'TABULATED_SOBOL'
scene.cycles.light_sampling_threshold = 0.0
scene.cycles.use_adaptive_sampling = False
scene.cycles.use_light_tree = False
scene.cycles.blur_glossy = 0.0
scene.cycles.sample_clamp_indirect = 0.0
scene.view_settings.view_transform = 'Standard'
bpy.context.view_layer.update()

